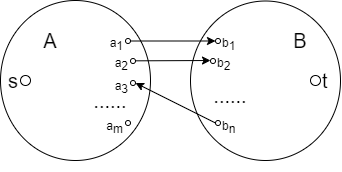

The diagram above was exported from draw.io. Its source (the exported page's mxGraphModel, read from the mxfile embedded in the PNG):
<mxGraphModel dx="716" dy="403" grid="1" gridSize="10" guides="1" tooltips="1" connect="1" arrows="1" fold="1" page="1" pageScale="1" pageWidth="400" pageHeight="200" math="0" shadow="0">
  <root>
    <mxCell id="0" />
    <mxCell id="1" parent="0" />
    <mxCell id="iLcQ6_WNsfna8bLFkn9y-19" value="" style="ellipse;whiteSpace=wrap;html=1;labelBackgroundColor=none;fillColor=none;fontSize=20;fontColor=#000000;verticalAlign=bottom;" parent="1" vertex="1">
      <mxGeometry x="220" y="20.5" width="150" height="159.5" as="geometry" />
    </mxCell>
    <mxCell id="iLcQ6_WNsfna8bLFkn9y-10" value="" style="ellipse;whiteSpace=wrap;html=1;labelBackgroundColor=none;fillColor=none;fontSize=20;verticalAlign=bottom;" parent="1" vertex="1">
      <mxGeometry x="30" y="20" width="150" height="160" as="geometry" />
    </mxCell>
    <mxCell id="iLcQ6_WNsfna8bLFkn9y-1" value="s" style="ellipse;whiteSpace=wrap;html=1;aspect=fixed;labelBackgroundColor=none;fillColor=none;labelPosition=left;verticalLabelPosition=middle;align=right;verticalAlign=middle;fontSize=20;" parent="1" vertex="1">
      <mxGeometry x="50" y="95" width="10" height="10" as="geometry" />
    </mxCell>
    <mxCell id="iLcQ6_WNsfna8bLFkn9y-6" value="......" style="text;html=1;strokeColor=none;fillColor=none;align=center;verticalAlign=middle;whiteSpace=wrap;rounded=0;labelBackgroundColor=none;fontSize=20;" parent="1" vertex="1">
      <mxGeometry x="120" y="110" width="40" height="20" as="geometry" />
    </mxCell>
    <mxCell id="iLcQ6_WNsfna8bLFkn9y-7" value="t" style="ellipse;whiteSpace=wrap;html=1;aspect=fixed;labelBackgroundColor=none;fillColor=none;labelPosition=right;verticalLabelPosition=middle;align=left;verticalAlign=middle;fontSize=20;" parent="1" vertex="1">
      <mxGeometry x="340" y="95" width="10" height="10" as="geometry" />
    </mxCell>
    <mxCell id="iLcQ6_WNsfna8bLFkn9y-12" value="&lt;font size=&quot;1&quot;&gt;a&lt;sub&gt;1&lt;/sub&gt;&lt;/font&gt;" style="ellipse;whiteSpace=wrap;html=1;aspect=fixed;labelBackgroundColor=none;fillColor=none;labelPosition=left;verticalLabelPosition=middle;align=right;verticalAlign=middle;fontSize=20;" parent="1" vertex="1">
      <mxGeometry x="155" y="58" width="5" height="5" as="geometry" />
    </mxCell>
    <mxCell id="iLcQ6_WNsfna8bLFkn9y-13" value="&lt;font size=&quot;1&quot;&gt;a&lt;sub&gt;2&lt;/sub&gt;&lt;/font&gt;" style="ellipse;whiteSpace=wrap;html=1;aspect=fixed;labelBackgroundColor=none;fillColor=none;labelPosition=left;verticalLabelPosition=middle;align=right;verticalAlign=middle;fontSize=20;" parent="1" vertex="1">
      <mxGeometry x="160" y="78" width="5" height="5" as="geometry" />
    </mxCell>
    <mxCell id="iLcQ6_WNsfna8bLFkn9y-14" value="&lt;font size=&quot;1&quot;&gt;a&lt;sub&gt;3&lt;/sub&gt;&lt;/font&gt;" style="ellipse;whiteSpace=wrap;html=1;aspect=fixed;labelBackgroundColor=none;fillColor=none;labelPosition=left;verticalLabelPosition=middle;align=right;verticalAlign=middle;fontSize=20;" parent="1" vertex="1">
      <mxGeometry x="160" y="100" width="5" height="5" as="geometry" />
    </mxCell>
    <mxCell id="iLcQ6_WNsfna8bLFkn9y-25" value="&lt;font size=&quot;1&quot;&gt;b&lt;sub&gt;1&lt;/sub&gt;&lt;/font&gt;" style="ellipse;whiteSpace=wrap;html=1;aspect=fixed;labelBackgroundColor=none;fillColor=none;labelPosition=right;verticalLabelPosition=middle;align=left;verticalAlign=middle;fontSize=20;" parent="1" vertex="1">
      <mxGeometry x="245" y="58" width="5" height="5" as="geometry" />
    </mxCell>
    <mxCell id="iLcQ6_WNsfna8bLFkn9y-26" value="&lt;font size=&quot;1&quot;&gt;b&lt;sub&gt;2&lt;/sub&gt;&lt;/font&gt;" style="ellipse;whiteSpace=wrap;html=1;aspect=fixed;labelBackgroundColor=none;fillColor=none;labelPosition=right;verticalLabelPosition=middle;align=left;verticalAlign=middle;fontSize=20;" parent="1" vertex="1">
      <mxGeometry x="240" y="78" width="5" height="5" as="geometry" />
    </mxCell>
    <mxCell id="iLcQ6_WNsfna8bLFkn9y-28" value="&lt;font size=&quot;1&quot;&gt;b&lt;sub&gt;n&lt;/sub&gt;&lt;/font&gt;" style="ellipse;whiteSpace=wrap;html=1;aspect=fixed;labelBackgroundColor=none;fillColor=none;labelPosition=right;verticalLabelPosition=middle;align=left;verticalAlign=middle;fontSize=20;" parent="1" vertex="1">
      <mxGeometry x="245" y="140" width="5" height="5" as="geometry" />
    </mxCell>
    <mxCell id="iLcQ6_WNsfna8bLFkn9y-34" value="A" style="text;html=1;strokeColor=none;fillColor=none;align=center;verticalAlign=middle;whiteSpace=wrap;rounded=0;labelBackgroundColor=none;fontSize=20;" parent="1" vertex="1">
      <mxGeometry x="60" y="50.5" width="40" height="20" as="geometry" />
    </mxCell>
    <mxCell id="iLcQ6_WNsfna8bLFkn9y-35" value="B" style="text;html=1;strokeColor=none;fillColor=none;align=center;verticalAlign=middle;whiteSpace=wrap;rounded=0;labelBackgroundColor=none;fontSize=20;" parent="1" vertex="1">
      <mxGeometry x="310" y="50.5" width="40" height="20" as="geometry" />
    </mxCell>
    <mxCell id="iLcQ6_WNsfna8bLFkn9y-36" value="&lt;font size=&quot;1&quot;&gt;a&lt;sub&gt;m&lt;/sub&gt;&lt;/font&gt;" style="ellipse;whiteSpace=wrap;html=1;aspect=fixed;labelBackgroundColor=none;fillColor=none;labelPosition=left;verticalLabelPosition=middle;align=right;verticalAlign=middle;fontSize=20;" parent="1" vertex="1">
      <mxGeometry x="155" y="140" width="5" height="5" as="geometry" />
    </mxCell>
    <mxCell id="iLcQ6_WNsfna8bLFkn9y-40" value="......" style="text;html=1;strokeColor=none;fillColor=none;align=center;verticalAlign=middle;whiteSpace=wrap;rounded=0;labelBackgroundColor=none;fontSize=20;" parent="1" vertex="1">
      <mxGeometry x="240" y="105" width="40" height="20" as="geometry" />
    </mxCell>
    <mxCell id="81EeMjhYF6rEz9ks9ZMj-10" value="" style="endArrow=classic;html=1;exitX=1;exitY=0.5;exitDx=0;exitDy=0;entryX=0;entryY=0.5;entryDx=0;entryDy=0;" edge="1" parent="1" source="iLcQ6_WNsfna8bLFkn9y-12" target="iLcQ6_WNsfna8bLFkn9y-25">
      <mxGeometry width="50" height="50" relative="1" as="geometry">
        <mxPoint x="200" y="130" as="sourcePoint" />
        <mxPoint x="250" y="80" as="targetPoint" />
      </mxGeometry>
    </mxCell>
    <mxCell id="81EeMjhYF6rEz9ks9ZMj-11" value="" style="endArrow=classic;html=1;exitX=1;exitY=0.5;exitDx=0;exitDy=0;" edge="1" parent="1">
      <mxGeometry width="50" height="50" relative="1" as="geometry">
        <mxPoint x="165" y="80.33" as="sourcePoint" />
        <mxPoint x="240" y="80" as="targetPoint" />
      </mxGeometry>
    </mxCell>
    <mxCell id="81EeMjhYF6rEz9ks9ZMj-12" value="" style="endArrow=classic;html=1;exitX=0;exitY=0.5;exitDx=0;exitDy=0;entryX=1;entryY=0.5;entryDx=0;entryDy=0;" edge="1" parent="1" source="iLcQ6_WNsfna8bLFkn9y-28" target="iLcQ6_WNsfna8bLFkn9y-14">
      <mxGeometry width="50" height="50" relative="1" as="geometry">
        <mxPoint x="175" y="90.32999999999998" as="sourcePoint" />
        <mxPoint x="200" y="110" as="targetPoint" />
      </mxGeometry>
    </mxCell>
    <mxCell id="81EeMjhYF6rEz9ks9ZMj-13" value="A" style="text;html=1;strokeColor=none;fillColor=none;align=center;verticalAlign=middle;whiteSpace=wrap;rounded=0;labelBackgroundColor=none;fontSize=20;noLabel=1;fontColor=none;" vertex="1" parent="1">
      <mxGeometry x="180" y="170" width="40" height="20" as="geometry" />
    </mxCell>
  </root>
</mxGraphModel>